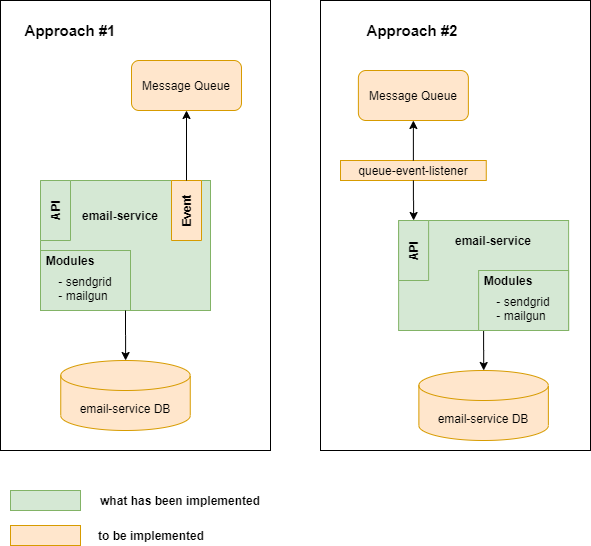

The diagram above was exported from draw.io. Its source (the exported page's mxGraphModel, read from the mxfile embedded in the PNG):
<mxGraphModel dx="1422" dy="762" grid="1" gridSize="10" guides="1" tooltips="1" connect="1" arrows="1" fold="1" page="1" pageScale="1" pageWidth="827" pageHeight="1169" math="0" shadow="0">
  <root>
    <mxCell id="0" />
    <mxCell id="1" parent="0" />
    <mxCell id="hHFB8QI-mv_UMvs8J2SA-37" value="" style="rounded=0;whiteSpace=wrap;html=1;fontSize=15;" vertex="1" parent="1">
      <mxGeometry x="30" y="50" width="270" height="450" as="geometry" />
    </mxCell>
    <mxCell id="hHFB8QI-mv_UMvs8J2SA-17" value="" style="group;fillColor=#d5e8d4;strokeColor=#82b366;" vertex="1" connectable="0" parent="1">
      <mxGeometry x="70" y="230" width="170" height="130" as="geometry" />
    </mxCell>
    <mxCell id="hHFB8QI-mv_UMvs8J2SA-13" value="" style="rounded=0;whiteSpace=wrap;html=1;fillColor=#d5e8d4;strokeColor=#82b366;" vertex="1" parent="hHFB8QI-mv_UMvs8J2SA-17">
      <mxGeometry width="170" height="130" as="geometry" />
    </mxCell>
    <mxCell id="hHFB8QI-mv_UMvs8J2SA-14" value="API" style="rounded=0;whiteSpace=wrap;html=1;rotation=-90;fillColor=#d5e8d4;strokeColor=#82b366;fontStyle=1" vertex="1" parent="hHFB8QI-mv_UMvs8J2SA-17">
      <mxGeometry x="-15" y="15" width="60" height="30" as="geometry" />
    </mxCell>
    <mxCell id="hHFB8QI-mv_UMvs8J2SA-15" value="Event" style="rounded=0;whiteSpace=wrap;html=1;rotation=-90;fillColor=#ffe6cc;strokeColor=#d79b00;fontStyle=1;" vertex="1" parent="hHFB8QI-mv_UMvs8J2SA-17">
      <mxGeometry x="116" y="15" width="60" height="30" as="geometry" />
    </mxCell>
    <mxCell id="hHFB8QI-mv_UMvs8J2SA-77" value="" style="group" vertex="1" connectable="0" parent="hHFB8QI-mv_UMvs8J2SA-17">
      <mxGeometry y="70" width="90" height="60" as="geometry" />
    </mxCell>
    <mxCell id="hHFB8QI-mv_UMvs8J2SA-67" value="" style="group" vertex="1" connectable="0" parent="hHFB8QI-mv_UMvs8J2SA-77">
      <mxGeometry width="90" height="60" as="geometry" />
    </mxCell>
    <mxCell id="hHFB8QI-mv_UMvs8J2SA-45" value="" style="group" vertex="1" connectable="0" parent="hHFB8QI-mv_UMvs8J2SA-67">
      <mxGeometry width="90" height="60" as="geometry" />
    </mxCell>
    <mxCell id="hHFB8QI-mv_UMvs8J2SA-40" value="" style="rounded=0;whiteSpace=wrap;html=1;fontSize=15;fillColor=#d5e8d4;strokeColor=#82b366;" vertex="1" parent="hHFB8QI-mv_UMvs8J2SA-45">
      <mxGeometry width="90" height="60" as="geometry" />
    </mxCell>
    <mxCell id="hHFB8QI-mv_UMvs8J2SA-43" value="&lt;div style=&quot;text-align: left&quot;&gt;&lt;span&gt;- sendgrid&lt;/span&gt;&lt;/div&gt;&lt;div style=&quot;text-align: left&quot;&gt;&lt;span&gt;- mailgun&lt;/span&gt;&lt;/div&gt;" style="text;html=1;strokeColor=none;fillColor=none;align=center;verticalAlign=middle;whiteSpace=wrap;rounded=0;fontSize=12;" vertex="1" parent="hHFB8QI-mv_UMvs8J2SA-45">
      <mxGeometry x="10" y="20" width="70" height="35" as="geometry" />
    </mxCell>
    <mxCell id="hHFB8QI-mv_UMvs8J2SA-44" value="&lt;b&gt;Modules&lt;/b&gt;" style="text;html=1;strokeColor=none;fillColor=none;align=center;verticalAlign=middle;whiteSpace=wrap;rounded=0;fontSize=12;" vertex="1" parent="hHFB8QI-mv_UMvs8J2SA-45">
      <mxGeometry x="10" width="40" height="20" as="geometry" />
    </mxCell>
    <mxCell id="hHFB8QI-mv_UMvs8J2SA-78" value="&lt;b&gt;email-service&lt;/b&gt;" style="text;html=1;strokeColor=none;fillColor=none;align=center;verticalAlign=middle;whiteSpace=wrap;rounded=0;fontSize=12;" vertex="1" parent="hHFB8QI-mv_UMvs8J2SA-17">
      <mxGeometry x="30" y="25" width="100" height="20" as="geometry" />
    </mxCell>
    <mxCell id="hHFB8QI-mv_UMvs8J2SA-18" value="email-service DB" style="shape=cylinder3;whiteSpace=wrap;html=1;boundedLbl=1;backgroundOutline=1;size=15;fillColor=#ffe6cc;strokeColor=#d79b00;" vertex="1" parent="1">
      <mxGeometry x="90.25" y="410" width="129.5" height="70" as="geometry" />
    </mxCell>
    <mxCell id="hHFB8QI-mv_UMvs8J2SA-19" style="edgeStyle=orthogonalEdgeStyle;rounded=0;orthogonalLoop=1;jettySize=auto;html=1;" edge="1" parent="1" source="hHFB8QI-mv_UMvs8J2SA-13" target="hHFB8QI-mv_UMvs8J2SA-18">
      <mxGeometry relative="1" as="geometry" />
    </mxCell>
    <mxCell id="hHFB8QI-mv_UMvs8J2SA-20" value="Message Queue" style="rounded=1;whiteSpace=wrap;html=1;fillColor=#ffe6cc;strokeColor=#d79b00;" vertex="1" parent="1">
      <mxGeometry x="161" y="110" width="110" height="50" as="geometry" />
    </mxCell>
    <mxCell id="hHFB8QI-mv_UMvs8J2SA-22" style="edgeStyle=orthogonalEdgeStyle;rounded=0;orthogonalLoop=1;jettySize=auto;html=1;entryX=0.5;entryY=1;entryDx=0;entryDy=0;" edge="1" parent="1" source="hHFB8QI-mv_UMvs8J2SA-15" target="hHFB8QI-mv_UMvs8J2SA-20">
      <mxGeometry relative="1" as="geometry" />
    </mxCell>
    <mxCell id="hHFB8QI-mv_UMvs8J2SA-23" value="" style="group;fillColor=#d5e8d4;strokeColor=#82b366;" vertex="1" connectable="0" parent="1">
      <mxGeometry x="428.12" y="270" width="191.88" height="230" as="geometry" />
    </mxCell>
    <mxCell id="hHFB8QI-mv_UMvs8J2SA-38" value="" style="rounded=0;whiteSpace=wrap;html=1;fontSize=15;" vertex="1" parent="hHFB8QI-mv_UMvs8J2SA-23">
      <mxGeometry x="-78.12" y="-220" width="270" height="450" as="geometry" />
    </mxCell>
    <mxCell id="hHFB8QI-mv_UMvs8J2SA-24" value="" style="rounded=0;whiteSpace=wrap;html=1;fillColor=#d5e8d4;strokeColor=#82b366;" vertex="1" parent="hHFB8QI-mv_UMvs8J2SA-23">
      <mxGeometry width="170" height="110" as="geometry" />
    </mxCell>
    <mxCell id="hHFB8QI-mv_UMvs8J2SA-25" value="API" style="rounded=0;whiteSpace=wrap;html=1;rotation=-90;fillColor=#d5e8d4;strokeColor=#82b366;fontStyle=1" vertex="1" parent="hHFB8QI-mv_UMvs8J2SA-23">
      <mxGeometry x="-15" y="15" width="60" height="30" as="geometry" />
    </mxCell>
    <mxCell id="hHFB8QI-mv_UMvs8J2SA-27" value="email-service DB" style="shape=cylinder3;whiteSpace=wrap;html=1;boundedLbl=1;backgroundOutline=1;size=15;fillColor=#ffe6cc;strokeColor=#d79b00;" vertex="1" parent="hHFB8QI-mv_UMvs8J2SA-23">
      <mxGeometry x="20.25" y="150" width="129.5" height="70" as="geometry" />
    </mxCell>
    <mxCell id="hHFB8QI-mv_UMvs8J2SA-28" style="edgeStyle=orthogonalEdgeStyle;rounded=0;orthogonalLoop=1;jettySize=auto;html=1;" edge="1" parent="hHFB8QI-mv_UMvs8J2SA-23" source="hHFB8QI-mv_UMvs8J2SA-24" target="hHFB8QI-mv_UMvs8J2SA-27">
      <mxGeometry relative="1" as="geometry" />
    </mxCell>
    <mxCell id="hHFB8QI-mv_UMvs8J2SA-68" value="" style="group" vertex="1" connectable="0" parent="hHFB8QI-mv_UMvs8J2SA-23">
      <mxGeometry x="80" y="50" width="90" height="60" as="geometry" />
    </mxCell>
    <mxCell id="hHFB8QI-mv_UMvs8J2SA-69" value="" style="group" vertex="1" connectable="0" parent="hHFB8QI-mv_UMvs8J2SA-68">
      <mxGeometry width="90" height="60" as="geometry" />
    </mxCell>
    <mxCell id="hHFB8QI-mv_UMvs8J2SA-70" value="" style="rounded=0;whiteSpace=wrap;html=1;fontSize=15;fillColor=#d5e8d4;strokeColor=#82b366;" vertex="1" parent="hHFB8QI-mv_UMvs8J2SA-69">
      <mxGeometry width="90" height="60" as="geometry" />
    </mxCell>
    <mxCell id="hHFB8QI-mv_UMvs8J2SA-71" value="&lt;div style=&quot;text-align: left&quot;&gt;&lt;span&gt;- sendgrid&lt;/span&gt;&lt;/div&gt;&lt;div style=&quot;text-align: left&quot;&gt;&lt;span&gt;- mailgun&lt;/span&gt;&lt;/div&gt;" style="text;html=1;strokeColor=none;fillColor=none;align=center;verticalAlign=middle;whiteSpace=wrap;rounded=0;fontSize=12;" vertex="1" parent="hHFB8QI-mv_UMvs8J2SA-69">
      <mxGeometry x="10" y="20" width="70" height="35" as="geometry" />
    </mxCell>
    <mxCell id="hHFB8QI-mv_UMvs8J2SA-72" value="&lt;b&gt;Modules&lt;/b&gt;" style="text;html=1;strokeColor=none;fillColor=none;align=center;verticalAlign=middle;whiteSpace=wrap;rounded=0;fontSize=12;" vertex="1" parent="hHFB8QI-mv_UMvs8J2SA-69">
      <mxGeometry x="10" width="40" height="20" as="geometry" />
    </mxCell>
    <mxCell id="hHFB8QI-mv_UMvs8J2SA-79" value="&lt;b&gt;email-service&lt;/b&gt;" style="text;html=1;strokeColor=none;fillColor=none;align=center;verticalAlign=middle;whiteSpace=wrap;rounded=0;fontSize=12;" vertex="1" parent="hHFB8QI-mv_UMvs8J2SA-23">
      <mxGeometry x="45" y="10" width="100" height="20" as="geometry" />
    </mxCell>
    <mxCell id="hHFB8QI-mv_UMvs8J2SA-32" value="queue-event-listener" style="rounded=0;whiteSpace=wrap;html=1;fillColor=#ffe6cc;strokeColor=#d79b00;" vertex="1" parent="hHFB8QI-mv_UMvs8J2SA-23">
      <mxGeometry x="-58.110000000000014" y="-60" width="145.75" height="20" as="geometry" />
    </mxCell>
    <mxCell id="hHFB8QI-mv_UMvs8J2SA-34" style="edgeStyle=orthogonalEdgeStyle;rounded=0;orthogonalLoop=1;jettySize=auto;html=1;" edge="1" parent="hHFB8QI-mv_UMvs8J2SA-23" source="hHFB8QI-mv_UMvs8J2SA-32" target="hHFB8QI-mv_UMvs8J2SA-25">
      <mxGeometry relative="1" as="geometry" />
    </mxCell>
    <mxCell id="hHFB8QI-mv_UMvs8J2SA-31" value="Message Queue" style="rounded=1;whiteSpace=wrap;html=1;fillColor=#ffe6cc;strokeColor=#d79b00;" vertex="1" parent="1">
      <mxGeometry x="387.88" y="120" width="110" height="50" as="geometry" />
    </mxCell>
    <mxCell id="hHFB8QI-mv_UMvs8J2SA-33" style="edgeStyle=orthogonalEdgeStyle;rounded=0;orthogonalLoop=1;jettySize=auto;html=1;entryX=0.5;entryY=1;entryDx=0;entryDy=0;" edge="1" parent="1" source="hHFB8QI-mv_UMvs8J2SA-32" target="hHFB8QI-mv_UMvs8J2SA-31">
      <mxGeometry relative="1" as="geometry" />
    </mxCell>
    <mxCell id="hHFB8QI-mv_UMvs8J2SA-35" value="Approach #1" style="text;html=1;strokeColor=none;fillColor=none;align=center;verticalAlign=middle;whiteSpace=wrap;rounded=0;fontStyle=1;fontSize=15;" vertex="1" parent="1">
      <mxGeometry x="40" y="70" width="120" height="20" as="geometry" />
    </mxCell>
    <mxCell id="hHFB8QI-mv_UMvs8J2SA-36" value="Approach #2" style="text;html=1;strokeColor=none;fillColor=none;align=center;verticalAlign=middle;whiteSpace=wrap;rounded=0;fontStyle=1;fontSize=15;" vertex="1" parent="1">
      <mxGeometry x="381.88" y="70" width="120" height="20" as="geometry" />
    </mxCell>
    <mxCell id="hHFB8QI-mv_UMvs8J2SA-82" value="" style="rounded=0;whiteSpace=wrap;html=1;fontSize=12;fillColor=#d5e8d4;strokeColor=#82b366;" vertex="1" parent="1">
      <mxGeometry x="40" y="540" width="70" height="20" as="geometry" />
    </mxCell>
    <mxCell id="hHFB8QI-mv_UMvs8J2SA-83" value="what has been implemented" style="text;html=1;strokeColor=none;fillColor=none;align=center;verticalAlign=middle;whiteSpace=wrap;rounded=0;fontSize=12;fontStyle=1" vertex="1" parent="1">
      <mxGeometry x="120" y="540" width="180" height="20" as="geometry" />
    </mxCell>
    <mxCell id="hHFB8QI-mv_UMvs8J2SA-84" value="" style="rounded=0;whiteSpace=wrap;html=1;fontSize=12;fillColor=#ffe6cc;strokeColor=#d79b00;" vertex="1" parent="1">
      <mxGeometry x="40" y="575" width="70" height="20" as="geometry" />
    </mxCell>
    <mxCell id="hHFB8QI-mv_UMvs8J2SA-85" value="to be implemented" style="text;html=1;strokeColor=none;fillColor=none;align=center;verticalAlign=middle;whiteSpace=wrap;rounded=0;fontSize=12;fontStyle=1" vertex="1" parent="1">
      <mxGeometry x="91" y="575" width="180" height="20" as="geometry" />
    </mxCell>
  </root>
</mxGraphModel>